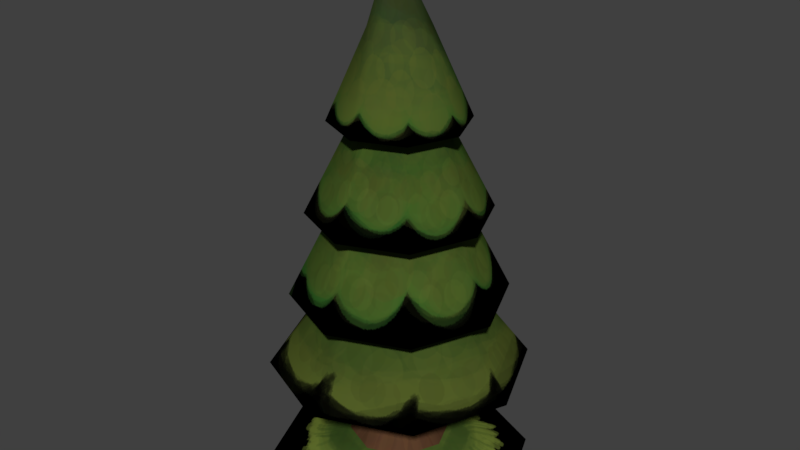 # Source: tree1.blend  (saved by Blender 2.79.0; exported with 4.5.12 LTS)
import bpy
from mathutils import Matrix  # noqa: F401  (used for matrix-valued properties, if any)

bpy.ops.wm.read_factory_settings(use_empty=True)
scene = bpy.context.scene
scene.name = 'Scene'

# ---- collections
col_collection_1 = bpy.data.collections.new('Collection 1'); scene.collection.children.link(col_collection_1)

# ---- images (referenced by path relative to the original .blend; pixels are not part of the script)
import os
ASSET_DIR = os.environ.get("B2B_ASSET_DIR", "")  # directory of the original .blend (textures are referenced by path, not embedded)
HERE = os.path.dirname(os.path.abspath(__file__))  # packed textures are extracted next to this script under _unpacked/

def load_image(name, relpath, width, height, colorspace="sRGB"):
    """Load a texture the original file referenced (path relative to the .blend, or extracted next to this script)."""
    p = next((c for c in (os.path.join(HERE, relpath), os.path.join(ASSET_DIR, relpath)) if relpath and os.path.exists(c)), "")
    if p:
        img = bpy.data.images.load(p, check_existing=True)
        img.name = name
    else:  # same state as the original file: an image datablock whose file is absent (Cycles renders it pink)
        img = bpy.data.images.new(name, width, height)
        img.source = "FILE"
        img.filepath = "//" + (relpath or name)
    img.colorspace_settings.name = colorspace
    return img
img_untitled = load_image('Untitled', '_unpacked/tree1_dif.34ecc554.png', 1024, 1024, 'sRGB')

# ---- materials (node trees are filled in below, after node groups)
mat_texture = bpy.data.materials.new('Texture')
mat_texture.alpha_threshold = 0.0
mat_texture.roughness = 0.5

# ---- material node trees
mat_texture.use_nodes = True; mat_texture.node_tree.nodes.clear()
_N = mat_texture.node_tree.nodes; _L = mat_texture.node_tree.links
n0 = _N.new('ShaderNodeBsdfDiffuse'); n0.name = 'Diffuse BSDF'; n0.location = (10, 300)
n1 = _N.new('ShaderNodeOutputMaterial'); n1.name = 'Material Output'; n1.location = (235, 241)
n2 = _N.new('ShaderNodeTexImage'); n2.name = 'Image Texture'; n2.location = (-190, 305)
n2.width = 140
n2.image = img_untitled
_L.new(n0.outputs[0], n1.inputs[0])
_L.new(n2.outputs[0], n0.inputs[0])
n1.is_active_output = True

# ---- world
world_world = bpy.data.worlds.new('World'); scene.world = world_world
world_world.color = (0.05088, 0.05088, 0.05088)
world_world.use_sun_shadow = False
world_world.sun_shadow_jitter_overblur = 0.0
world_world.cycles.sampling_method = 'MANUAL'

# ---- meshes
me_circle = bpy.data.meshes.new('Circle')
me_circle.from_pydata([(1.53e-08, -2.074e-09, -0.7292), (-0.5157, 7.262e-09, -0.5157), (-0.7292, 2.98e-08, 3.289e-08), (-0.5157, 5.234e-08, 0.5157), (7.905e-08, 6.168e-08, 0.7292), (0.5157, 5.234e-08, 0.5157), (0.7292, 2.98e-08, -7.681e-09), (0.5157, 7.262e-09, -0.5157), (2.157e-08, 0.7, -0.3597), (-0.2543, 0.7, -0.2543), (-0.3597, 0.7, -2.18e-08), (-0.2543, 0.7, 0.2543), (5.302e-08, 0.7, 0.3597), (0.2543, 0.7, 0.2543), (0.3597, 0.7, -4.181e-08), (0.2543, 0.7, -0.2543), (2.599e-08, 2.1, -0.2288), (-0.1618, 2.1, -0.1618), (-0.2288, 2.1, -8.148e-08), (-0.1618, 2.1, 0.1618), (4.6e-08, 2.1, 0.2288), (0.1618, 2.1, 0.1618), (0.2288, 2.1, -9.421e-08), (0.1618, 2.1, -0.1618), (2.537e-08, 4.94, -0.1609), (-0.1138, 4.94, -0.1138), (-0.1609, 4.94, -2.011e-07), (-0.1138, 4.94, 0.1138), (3.944e-08, 4.94, 0.1609), (0.1138, 4.94, 0.1138), (0.1609, 4.94, -2.101e-07), (0.1138, 4.94, -0.1138), (-2.362e-09, 1.227, -1.603), (-1.133, 1.227, -1.133), (-1.603, 1.227, 2.134e-08), (-1.133, 1.227, 1.133), (1.378e-07, 1.227, 1.603), (1.133, 1.227, 1.133), (1.603, 1.227, -6.783e-08), (1.133, 1.227, -1.133), (3.048e-08, 2.698, -0.4843), (-0.3424, 2.698, -0.3424), (-0.4843, 2.698, -9.527e-08), (-0.3424, 2.698, 0.3424), (7.282e-08, 2.698, 0.4843), (0.3424, 2.698, 0.3424), (0.4843, 2.698, -1.222e-07), (0.3424, 2.698, -0.3424), (5.729e-09, 2.186, -1.327), (-0.9385, 2.186, -0.9385), (-1.327, 2.186, -3.347e-08), (-0.9385, 2.186, 0.9385), (1.218e-07, 2.186, 1.327), (0.9385, 2.186, 0.9385), (1.327, 2.186, -1.073e-07), (0.9385, 2.186, -0.9385), (3.048e-08, 3.869, -0.4843), (-0.3424, 3.869, -0.3424), (-0.4843, 3.869, -1.465e-07), (-0.3424, 3.869, 0.3424), (7.282e-08, 3.869, 0.4843), (0.3424, 3.869, 0.3424), (0.4843, 3.869, -1.734e-07), (0.3424, 3.869, -0.3424), (2.363e-08, 3.25, -1.11), (-0.7852, 3.25, -0.7852), (-1.11, 3.25, -8.981e-08), (-0.7852, 3.25, 0.7852), (1.207e-07, 3.25, 1.11), (0.7852, 3.25, 0.7852), (1.11, 3.25, -1.516e-07), (0.7852, 3.25, -0.7852), (3.742e-08, 4.706, -0.3689), (-0.2608, 4.706, -0.2608), (-0.3689, 4.706, -1.894e-07), (-0.2608, 4.706, 0.2608), (6.967e-08, 4.706, 0.3689), (0.2608, 4.706, 0.2608), (0.3689, 4.706, -2.099e-07), (0.2608, 4.706, -0.2608), (3.798e-08, 4.372, -0.8302), (-0.587, 4.372, -0.587), (-0.8302, 4.372, -1.535e-07), (-0.587, 4.372, 0.587), (1.106e-07, 4.372, 0.8302), (0.587, 4.372, 0.587), (0.8302, 4.372, -1.997e-07), (0.587, 4.372, -0.587), (7.27e-08, 6.266, 0.07052), (-0.02929, 6.266, 0.08265), (-0.04142, 6.266, 0.1119), (-0.02929, 6.266, 0.1412), (7.632e-08, 6.266, 0.1534), (0.02929, 6.266, 0.1412), (0.04142, 6.266, 0.1119), (0.02929, 6.266, 0.08265), (-4.861e-09, -0.1806, -1.652), (-1.168, -0.1806, -1.168), (-1.652, -0.1806, 8.499e-08), (-1.168, -0.1806, 1.168), (1.396e-07, -0.1806, 1.652), (1.168, -0.1806, 1.168), (1.652, -0.1806, -6.951e-09), (1.168, -0.1806, -1.168), (5.286e-08, 0.1873, -0.6169), (-0.4362, 0.1873, -0.4362), (-0.6169, 0.1873, 9.466e-09), (-0.4362, 0.1873, 0.4362), (1.068e-07, 0.1873, 0.6169), (0.4362, 0.1873, 0.4362), (0.6169, 0.1873, -2.485e-08), (0.4362, 0.1873, -0.4362), (0.358, 5.437, -2.403e-07), (0.2531, 5.437, -0.2531), (9.006e-08, 5.437, 0.358), (0.2531, 5.437, 0.2531), (-0.358, 5.437, -2.203e-07), (-0.2531, 5.437, 0.2531), (5.876e-08, 5.437, -0.358), (-0.2531, 5.437, -0.2531)], [], [(1, 9, 8, 0), (0, 8, 15, 7), (6, 14, 13, 5), (4, 12, 11, 3), (2, 10, 9, 1), (7, 15, 14, 6), (5, 13, 12, 4), (3, 11, 10, 2), (12, 20, 19, 11), (10, 18, 17, 9), (15, 23, 22, 14), (13, 21, 20, 12), (11, 19, 18, 10), (9, 17, 16, 8), (8, 16, 23, 15), (14, 22, 21, 13), (16, 24, 31, 23), (22, 30, 29, 21), (20, 28, 27, 19), (18, 26, 25, 17), (23, 31, 30, 22), (21, 29, 28, 20), (19, 27, 26, 18), (17, 25, 24, 16), (39, 47, 46, 38), (37, 45, 44, 36), (35, 43, 42, 34), (33, 41, 40, 32), (32, 40, 47, 39), (38, 46, 45, 37), (36, 44, 43, 35), (34, 42, 41, 33), (55, 63, 62, 54), (53, 61, 60, 52), (51, 59, 58, 50), (49, 57, 56, 48), (48, 56, 63, 55), (54, 62, 61, 53), (52, 60, 59, 51), (50, 58, 57, 49), (71, 79, 78, 70), (69, 77, 76, 68), (67, 75, 74, 66), (65, 73, 72, 64), (64, 72, 79, 71), (70, 78, 77, 69), (68, 76, 75, 67), (66, 74, 73, 65), (113, 95, 94, 112), (115, 93, 92, 114), (117, 91, 90, 116), (119, 89, 88, 118), (118, 88, 95, 113), (112, 94, 93, 115), (114, 92, 91, 117), (116, 90, 89, 119), (89, 90, 91, 92, 93, 94, 95, 88), (103, 111, 110, 102), (101, 109, 108, 100), (99, 107, 106, 98), (97, 105, 104, 96), (96, 104, 111, 103), (102, 110, 109, 101), (100, 108, 107, 99), (98, 106, 105, 97), (82, 116, 119, 81), (84, 114, 117, 83), (86, 112, 115, 85), (80, 118, 113, 87), (81, 119, 118, 80), (83, 117, 116, 82), (85, 115, 114, 84), (87, 113, 112, 86)])
me_circle.polygons.foreach_set('use_smooth', [True] * 73)
_uv = me_circle.uv_layers.new(name='UVMap')
_uv.uv.foreach_set('vector', [0.1519, 0.9721, 0.1658, 0.8803, 0.2289, 0.888, 0.2205, 0.9804, 0.2205, 0.9804, 0.2289, 0.888, 0.2924, 0.8922, 0.2892, 0.9847, 0.3578, 0.9852, 0.356, 0.8931, 0.4192, 0.8906, 0.4262, 0.982, 0.4941, 0.9748, 0.4816, 0.8847, 0.5426, 0.8754, 0.5612, 0.9632, 0.08352, 0.9596, 0.1036, 0.869, 0.1658, 0.8803, 0.1519, 0.9721, 0.2892, 0.9847, 0.2924, 0.8922, 0.356, 0.8931, 0.3578, 0.9852, 0.4262, 0.982, 0.4192, 0.8906, 0.4816, 0.8847, 0.4941, 0.9748, 0.01573, 0.942, 0.0427, 0.8539, 0.1036, 0.869, 0.08352, 0.9596, 0.4816, 0.8847, 0.4621, 0.699, 0.5148, 0.6944, 0.5426, 0.8754, 0.1036, 0.869, 0.1389, 0.6853, 0.1917, 0.6929, 0.1658, 0.8803, 0.2924, 0.8922, 0.2997, 0.7018, 0.3541, 0.703, 0.356, 0.8931, 0.4192, 0.8906, 0.4084, 0.702, 0.4621, 0.699, 0.4816, 0.8847, 0.0427, 0.8539, 0.08768, 0.6759, 0.1389, 0.6853, 0.1036, 0.869, 0.1658, 0.8803, 0.1917, 0.6929, 0.2454, 0.6985, 0.2289, 0.888, 0.2289, 0.888, 0.2454, 0.6985, 0.2997, 0.7018, 0.2924, 0.8922, 0.356, 0.8931, 0.3541, 0.703, 0.4084, 0.702, 0.4192, 0.8906, 0.2454, 0.6985, 0.2521, 0.6064, 0.303, 0.6091, 0.2997, 0.7018, 0.3541, 0.703, 0.3541, 0.6099, 0.4054, 0.6089, 0.4084, 0.702, 0.4621, 0.699, 0.457, 0.6064, 0.5091, 0.6032, 0.5148, 0.6944, 0.1389, 0.6853, 0.1512, 0.5956, 0.2015, 0.6018, 0.1917, 0.6929, 0.2997, 0.7018, 0.303, 0.6091, 0.3541, 0.6099, 0.3541, 0.703, 0.4084, 0.702, 0.4054, 0.6089, 0.457, 0.6064, 0.4621, 0.699, 0.08768, 0.6759, 0.1013, 0.5882, 0.1512, 0.5956, 0.1389, 0.6853, 0.1917, 0.6929, 0.2015, 0.6018, 0.2521, 0.6064, 0.2454, 0.6985, 0.6209, 0.3423, 0.5019, 0.2544, 0.5142, 0.2218, 0.6616, 0.2342, 0.6396, 0.1209, 0.5076, 0.1875, 0.484, 0.1619, 0.5615, 0.0359, 0.4504, 0.004458, 0.4504, 0.1524, 0.4168, 0.1619, 0.3393, 0.0359, 0.2612, 0.1209, 0.3932, 0.1875, 0.3866, 0.2218, 0.2392, 0.2342, 0.2392, 0.2342, 0.3866, 0.2218, 0.3989, 0.2544, 0.2799, 0.3423, 0.6616, 0.2342, 0.5142, 0.2218, 0.5076, 0.1875, 0.6396, 0.1209, 0.5615, 0.0359, 0.484, 0.1619, 0.4504, 0.1524, 0.4504, 0.004458, 0.3393, 0.0359, 0.4168, 0.1619, 0.3932, 0.1875, 0.2612, 0.1209, 0.2644, 0.579, 0.2355, 0.4525, 0.2654, 0.4381, 0.3463, 0.5396, 0.403, 0.4685, 0.2861, 0.4122, 0.2935, 0.3799, 0.4232, 0.3799, 0.01466, 0.3799, 0.1444, 0.3799, 0.1518, 0.4122, 0.03493, 0.4685, 0.09162, 0.5396, 0.1725, 0.4381, 0.2024, 0.4525, 0.1735, 0.579, 0.1735, 0.579, 0.2024, 0.4525, 0.2355, 0.4525, 0.2644, 0.579, 0.3463, 0.5396, 0.2654, 0.4381, 0.2861, 0.4122, 0.403, 0.4685, 0.4232, 0.3799, 0.2935, 0.3799, 0.2861, 0.3475, 0.4031, 0.2913, 0.03493, 0.4685, 0.1518, 0.4122, 0.1725, 0.4381, 0.09162, 0.5396, 0.02194, 0.3839, 0.1526, 0.3847, 0.1589, 0.413, 0.04075, 0.4689, 0.09457, 0.5373, 0.1767, 0.4357, 0.2027, 0.4484, 0.1727, 0.5756, 0.2598, 0.5762, 0.2316, 0.4486, 0.2578, 0.4363, 0.3385, 0.539, 0.3933, 0.4714, 0.276, 0.4138, 0.2826, 0.3856, 0.4133, 0.3866, 0.4133, 0.3866, 0.2826, 0.3856, 0.2764, 0.3574, 0.3946, 0.3016, 0.04075, 0.4689, 0.1589, 0.413, 0.1767, 0.4357, 0.09457, 0.5373, 0.1727, 0.5756, 0.2027, 0.4484, 0.2316, 0.4486, 0.2598, 0.5762, 0.3385, 0.539, 0.2578, 0.4363, 0.276, 0.4138, 0.3933, 0.4714, 0.9621, 0.4345, 0.9907, 0.5458, 0.987, 0.5475, 0.924, 0.4513, 0.8934, 0.4796, 0.984, 0.5502, 0.9821, 0.5538, 0.8735, 0.5162, 0.8665, 0.5573, 0.9814, 0.5578, 0.9821, 0.5619, 0.8731, 0.5984, 0.8926, 0.6352, 0.984, 0.5655, 0.987, 0.5682, 0.923, 0.6637, 0.923, 0.6637, 0.987, 0.5682, 0.9907, 0.5699, 0.961, 0.6809, 0.924, 0.4513, 0.987, 0.5475, 0.984, 0.5502, 0.8934, 0.4796, 0.8735, 0.5162, 0.9821, 0.5538, 0.9814, 0.5578, 0.8665, 0.5573, 0.8731, 0.5984, 0.9821, 0.5619, 0.984, 0.5655, 0.8926, 0.6352, 0.9837, 0.5607, 0.9837, 0.5544, 0.9881, 0.5499, 0.9945, 0.5499, 0.9989, 0.5544, 0.9989, 0.5607, 0.9945, 0.5651, 0.9881, 0.5651, 0.9553, 0.227, 0.8813, 0.1963, 0.8813, 0.1557, 0.9554, 0.125, 0.8833, 0.05288, 0.8526, 0.1269, 0.8119, 0.1269, 0.7813, 0.05281, 0.7091, 0.125, 0.7831, 0.1557, 0.7831, 0.1963, 0.7091, 0.227, 0.7812, 0.2991, 0.8119, 0.2251, 0.8525, 0.2251, 0.8832, 0.2991, 0.8832, 0.2991, 0.8525, 0.2251, 0.8813, 0.1963, 0.9553, 0.227, 0.9554, 0.125, 0.8813, 0.1557, 0.8526, 0.1269, 0.8833, 0.05288, 0.7813, 0.05281, 0.8119, 0.1269, 0.7831, 0.1556, 0.7091, 0.1249, 0.7091, 0.227, 0.7831, 0.1963, 0.8119, 0.2251, 0.7812, 0.2991, 0.7641, 0.6349, 0.8731, 0.5984, 0.8926, 0.6352, 0.8013, 0.7049, 0.7649, 0.4785, 0.8735, 0.5162, 0.8665, 0.5573, 0.7516, 0.5567, 0.861, 0.3552, 0.924, 0.4513, 0.8934, 0.4796, 0.8027, 0.4089, 0.859, 0.7592, 0.923, 0.6637, 0.961, 0.6809, 0.9312, 0.7919, 0.8013, 0.7049, 0.8926, 0.6352, 0.923, 0.6637, 0.859, 0.7592, 0.7516, 0.5567, 0.8665, 0.5573, 0.8731, 0.5984, 0.7641, 0.6349, 0.8027, 0.4089, 0.8934, 0.4796, 0.8735, 0.5162, 0.7649, 0.4785, 0.9335, 0.3232, 0.9621, 0.4345, 0.924, 0.4513, 0.861, 0.3552])
me_circle.materials.append(mat_texture)
me_circle.use_remesh_preserve_volume = False
me_circle.use_remesh_preserve_attributes = False
me_circle.use_mirror_vertex_groups = False
me_circle.update()

# ---- objects
ob_circle = bpy.data.objects.new('Circle', me_circle)

# ---- transforms, parenting, visibility, modifiers, constraints
ob_circle.location = (0.0, 0.0, 0.0)
ob_circle.rotation_euler = (1.571, 0.0, 0.0)
ob_circle.lineart.crease_threshold = 0.0

# ---- collection membership
col_collection_1.objects.link(ob_circle)

# ---- scene / render settings (as saved in the file)
scene.frame_start = 1; scene.frame_end = 250; scene.frame_set(1)
scene.render.engine = 'CYCLES'
scene.render.resolution_percentage = 50
scene.render.dither_intensity = 0.0
scene.cycles.use_denoising = False
scene.cycles.samples = 128
scene.cycles.sampling_pattern = 'TABULATED_SOBOL'
scene.cycles.use_adaptive_sampling = False
scene.cycles.use_light_tree = False
scene.cycles.blur_glossy = 0.0
scene.cycles.sample_clamp_indirect = 0.0
scene.view_settings.view_transform = 'Standard'
bpy.context.view_layer.update()

# ---- added for rendering (the .blend has no active camera and no usable light): camera, sun
cam_auto = bpy.data.cameras.new('AutoCamera')
cam_auto.lens = 50.0
cam_auto.sensor_width = 36.0
cam_auto.clip_end = 1000.0
ob_auto_camera = bpy.data.objects.new('AutoCamera', cam_auto)
scene.collection.objects.link(ob_auto_camera)
ob_auto_camera.location = (7.36698, -8.84038, 8.93609)
ob_auto_camera.rotation_euler = (1.09748, -7.21219e-08, 0.694738)
scene.camera = ob_auto_camera
light_auto_sun = bpy.data.lights.new('AutoSun', 'SUN')
light_auto_sun.energy = 3.0
light_auto_sun.angle = 0.0523599
ob_auto_sun = bpy.data.objects.new('AutoSun', light_auto_sun)
scene.collection.objects.link(ob_auto_sun)
ob_auto_sun.rotation_euler = (0.872665, 0.174533, 0.523599)
bpy.context.view_layer.update()
